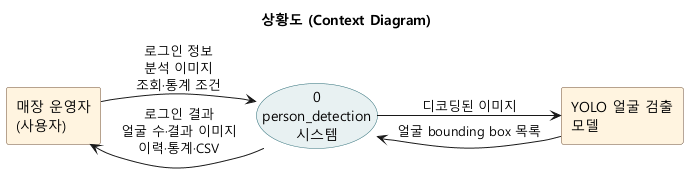

The diagram above was rendered by PlantUML. Its source (embedded in the PNG):
@startuml 01_dfd_context
!pragma layout smetana
title 상황도 (Context Diagram)
left to right direction
skinparam defaultFontName "Malgun Gothic"
skinparam shadowing false
skinparam rectangle {
  BackgroundColor #FFF4E0
  BorderColor #6F4E37
}
skinparam usecase {
  BackgroundColor #E8F1F2
  BorderColor #2E6E78
}

rectangle "매장 운영자\n(사용자)" as U
usecase "0\nperson_detection\n시스템" as P
rectangle "YOLO 얼굴 검출\n모델" as M

U --> P : 로그인 정보\n분석 이미지\n조회·통계 조건
P --> U : 로그인 결과\n얼굴 수·결과 이미지\n이력·통계·CSV
P --> M : 디코딩된 이미지
M --> P : 얼굴 bounding box 목록
@enduml